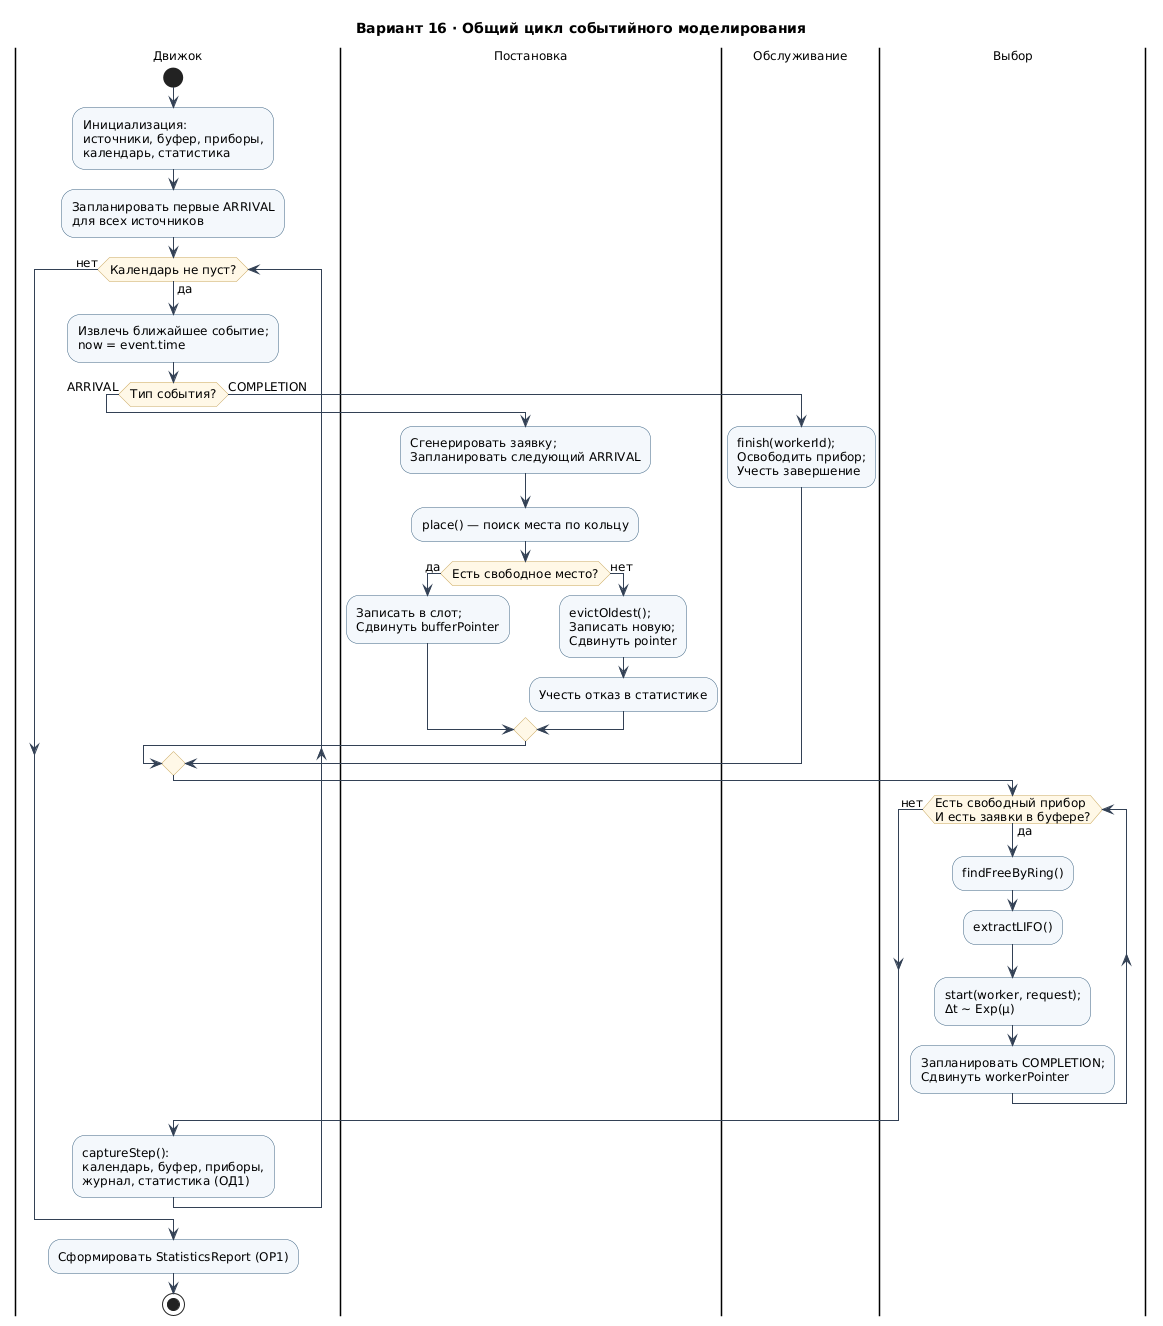

The diagram above was rendered by PlantUML. Its source (embedded in the PNG):
@startuml
skinparam defaultFontName DejaVu Sans
skinparam defaultFontSize 12
skinparam backgroundColor White
skinparam shadowing false
skinparam activityBackgroundColor #F4F8FC
skinparam activityBorderColor #3C6382
skinparam activityDiamondBackgroundColor #FFF8E7
skinparam activityDiamondBorderColor #C9A75A
skinparam ArrowColor #334155
title Вариант 16 · Общий цикл событийного моделирования

|Движок|
start
:Инициализация:\nисточники, буфер, приборы,\nкалендарь, статистика;
:Запланировать первые ARRIVAL\nдля всех источников;

while (Календарь не пуст?) is (да)
  :Извлечь ближайшее событие;\nnow = event.time;
  if (Тип события?) then (ARRIVAL)
    |Постановка|
    :Сгенерировать заявку;\nЗапланировать следующий ARRIVAL;
    :place() — поиск места по кольцу;
    if (Есть свободное место?) then (да)
      :Записать в слот;\nСдвинуть bufferPointer;
    else (нет)
      :evictOldest();\nЗаписать новую;\nСдвинуть pointer;
      :Учесть отказ в статистике;
    endif
  else (COMPLETION)
    |Обслуживание|
    :finish(workerId);\nОсвободить прибор;\nУчесть завершение;
  endif

  |Выбор|
  while (Есть свободный прибор\nИ есть заявки в буфере?) is (да)
    :findFreeByRing();
    :extractLIFO();
    :start(worker, request);\nΔt ~ Exp(μ);
    :Запланировать COMPLETION;\nСдвинуть workerPointer;
  endwhile (нет)

  |Движок|
  :captureStep():\nкалендарь, буфер, приборы,\nжурнал, статистика (ОД1);
endwhile (нет)

:Сформировать StatisticsReport (ОР1);
stop
@enduml